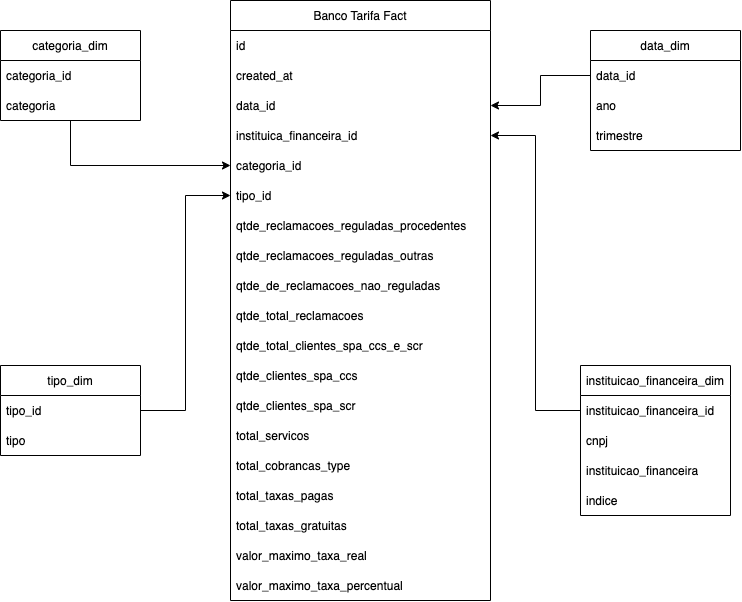

The diagram above was exported from draw.io. Its source (the exported page's mxGraphModel, read from the mxfile embedded in the PNG):
<mxGraphModel dx="778" dy="881" grid="1" gridSize="10" guides="1" tooltips="1" connect="1" arrows="1" fold="1" page="1" pageScale="1" pageWidth="827" pageHeight="1169" math="0" shadow="0">
  <root>
    <mxCell id="0" />
    <mxCell id="1" parent="0" />
    <mxCell id="p93d-d9kzX4b-TLHM-jO-40" style="edgeStyle=orthogonalEdgeStyle;rounded=0;orthogonalLoop=1;jettySize=auto;html=1;entryX=0;entryY=0.5;entryDx=0;entryDy=0;" edge="1" parent="1" source="p93d-d9kzX4b-TLHM-jO-1" target="p93d-d9kzX4b-TLHM-jO-25">
      <mxGeometry relative="1" as="geometry" />
    </mxCell>
    <mxCell id="p93d-d9kzX4b-TLHM-jO-1" value="categoria_dim" style="swimlane;fontStyle=0;childLayout=stackLayout;horizontal=1;startSize=30;horizontalStack=0;resizeParent=1;resizeParentMax=0;resizeLast=0;collapsible=1;marginBottom=0;" vertex="1" parent="1">
      <mxGeometry x="50" y="180" width="140" height="90" as="geometry" />
    </mxCell>
    <mxCell id="p93d-d9kzX4b-TLHM-jO-2" value="categoria_id" style="text;strokeColor=none;fillColor=none;align=left;verticalAlign=middle;spacingLeft=4;spacingRight=4;overflow=hidden;points=[[0,0.5],[1,0.5]];portConstraint=eastwest;rotatable=0;" vertex="1" parent="p93d-d9kzX4b-TLHM-jO-1">
      <mxGeometry y="30" width="140" height="30" as="geometry" />
    </mxCell>
    <mxCell id="p93d-d9kzX4b-TLHM-jO-3" value="categoria" style="text;strokeColor=none;fillColor=none;align=left;verticalAlign=middle;spacingLeft=4;spacingRight=4;overflow=hidden;points=[[0,0.5],[1,0.5]];portConstraint=eastwest;rotatable=0;" vertex="1" parent="p93d-d9kzX4b-TLHM-jO-1">
      <mxGeometry y="60" width="140" height="30" as="geometry" />
    </mxCell>
    <mxCell id="p93d-d9kzX4b-TLHM-jO-10" value="tipo_dim" style="swimlane;fontStyle=0;childLayout=stackLayout;horizontal=1;startSize=30;horizontalStack=0;resizeParent=1;resizeParentMax=0;resizeLast=0;collapsible=1;marginBottom=0;" vertex="1" parent="1">
      <mxGeometry x="50" y="515" width="140" height="90" as="geometry" />
    </mxCell>
    <mxCell id="p93d-d9kzX4b-TLHM-jO-11" value="tipo_id" style="text;strokeColor=none;fillColor=none;align=left;verticalAlign=middle;spacingLeft=4;spacingRight=4;overflow=hidden;points=[[0,0.5],[1,0.5]];portConstraint=eastwest;rotatable=0;" vertex="1" parent="p93d-d9kzX4b-TLHM-jO-10">
      <mxGeometry y="30" width="140" height="30" as="geometry" />
    </mxCell>
    <mxCell id="p93d-d9kzX4b-TLHM-jO-12" value="tipo" style="text;strokeColor=none;fillColor=none;align=left;verticalAlign=middle;spacingLeft=4;spacingRight=4;overflow=hidden;points=[[0,0.5],[1,0.5]];portConstraint=eastwest;rotatable=0;" vertex="1" parent="p93d-d9kzX4b-TLHM-jO-10">
      <mxGeometry y="60" width="140" height="30" as="geometry" />
    </mxCell>
    <mxCell id="p93d-d9kzX4b-TLHM-jO-14" value="data_dim" style="swimlane;fontStyle=0;childLayout=stackLayout;horizontal=1;startSize=30;horizontalStack=0;resizeParent=1;resizeParentMax=0;resizeLast=0;collapsible=1;marginBottom=0;" vertex="1" parent="1">
      <mxGeometry x="640" y="180" width="150" height="120" as="geometry" />
    </mxCell>
    <mxCell id="p93d-d9kzX4b-TLHM-jO-16" value="data_id" style="text;strokeColor=none;fillColor=none;align=left;verticalAlign=middle;spacingLeft=4;spacingRight=4;overflow=hidden;points=[[0,0.5],[1,0.5]];portConstraint=eastwest;rotatable=0;" vertex="1" parent="p93d-d9kzX4b-TLHM-jO-14">
      <mxGeometry y="30" width="150" height="30" as="geometry" />
    </mxCell>
    <mxCell id="p93d-d9kzX4b-TLHM-jO-17" value="ano" style="text;strokeColor=none;fillColor=none;align=left;verticalAlign=middle;spacingLeft=4;spacingRight=4;overflow=hidden;points=[[0,0.5],[1,0.5]];portConstraint=eastwest;rotatable=0;" vertex="1" parent="p93d-d9kzX4b-TLHM-jO-14">
      <mxGeometry y="60" width="150" height="30" as="geometry" />
    </mxCell>
    <mxCell id="p93d-d9kzX4b-TLHM-jO-22" value="trimestre" style="text;strokeColor=none;fillColor=none;align=left;verticalAlign=middle;spacingLeft=4;spacingRight=4;overflow=hidden;points=[[0,0.5],[1,0.5]];portConstraint=eastwest;rotatable=0;" vertex="1" parent="p93d-d9kzX4b-TLHM-jO-14">
      <mxGeometry y="90" width="150" height="30" as="geometry" />
    </mxCell>
    <mxCell id="p93d-d9kzX4b-TLHM-jO-18" value="Banco Tarifa Fact" style="swimlane;fontStyle=0;childLayout=stackLayout;horizontal=1;startSize=30;horizontalStack=0;resizeParent=1;resizeParentMax=0;resizeLast=0;collapsible=1;marginBottom=0;" vertex="1" parent="1">
      <mxGeometry x="280" y="150" width="260" height="600" as="geometry" />
    </mxCell>
    <mxCell id="p93d-d9kzX4b-TLHM-jO-19" value="id" style="text;strokeColor=none;fillColor=none;align=left;verticalAlign=middle;spacingLeft=4;spacingRight=4;overflow=hidden;points=[[0,0.5],[1,0.5]];portConstraint=eastwest;rotatable=0;" vertex="1" parent="p93d-d9kzX4b-TLHM-jO-18">
      <mxGeometry y="30" width="260" height="30" as="geometry" />
    </mxCell>
    <mxCell id="p93d-d9kzX4b-TLHM-jO-20" value="created_at" style="text;strokeColor=none;fillColor=none;align=left;verticalAlign=middle;spacingLeft=4;spacingRight=4;overflow=hidden;points=[[0,0.5],[1,0.5]];portConstraint=eastwest;rotatable=0;" vertex="1" parent="p93d-d9kzX4b-TLHM-jO-18">
      <mxGeometry y="60" width="260" height="30" as="geometry" />
    </mxCell>
    <mxCell id="p93d-d9kzX4b-TLHM-jO-23" value="data_id" style="text;strokeColor=none;fillColor=none;align=left;verticalAlign=middle;spacingLeft=4;spacingRight=4;overflow=hidden;points=[[0,0.5],[1,0.5]];portConstraint=eastwest;rotatable=0;" vertex="1" parent="p93d-d9kzX4b-TLHM-jO-18">
      <mxGeometry y="90" width="260" height="30" as="geometry" />
    </mxCell>
    <mxCell id="p93d-d9kzX4b-TLHM-jO-24" value="instituica_financeira_id" style="text;strokeColor=none;fillColor=none;align=left;verticalAlign=middle;spacingLeft=4;spacingRight=4;overflow=hidden;points=[[0,0.5],[1,0.5]];portConstraint=eastwest;rotatable=0;" vertex="1" parent="p93d-d9kzX4b-TLHM-jO-18">
      <mxGeometry y="120" width="260" height="30" as="geometry" />
    </mxCell>
    <mxCell id="p93d-d9kzX4b-TLHM-jO-25" value="categoria_id" style="text;strokeColor=none;fillColor=none;align=left;verticalAlign=middle;spacingLeft=4;spacingRight=4;overflow=hidden;points=[[0,0.5],[1,0.5]];portConstraint=eastwest;rotatable=0;" vertex="1" parent="p93d-d9kzX4b-TLHM-jO-18">
      <mxGeometry y="150" width="260" height="30" as="geometry" />
    </mxCell>
    <mxCell id="p93d-d9kzX4b-TLHM-jO-28" value="tipo_id" style="text;strokeColor=none;fillColor=none;align=left;verticalAlign=middle;spacingLeft=4;spacingRight=4;overflow=hidden;points=[[0,0.5],[1,0.5]];portConstraint=eastwest;rotatable=0;" vertex="1" parent="p93d-d9kzX4b-TLHM-jO-18">
      <mxGeometry y="180" width="260" height="30" as="geometry" />
    </mxCell>
    <mxCell id="p93d-d9kzX4b-TLHM-jO-29" value="qtde_reclamacoes_reguladas_procedentes" style="text;strokeColor=none;fillColor=none;align=left;verticalAlign=middle;spacingLeft=4;spacingRight=4;overflow=hidden;points=[[0,0.5],[1,0.5]];portConstraint=eastwest;rotatable=0;" vertex="1" parent="p93d-d9kzX4b-TLHM-jO-18">
      <mxGeometry y="210" width="260" height="30" as="geometry" />
    </mxCell>
    <mxCell id="p93d-d9kzX4b-TLHM-jO-33" value="qtde_reclamacoes_reguladas_outras" style="text;strokeColor=none;fillColor=none;align=left;verticalAlign=middle;spacingLeft=4;spacingRight=4;overflow=hidden;points=[[0,0.5],[1,0.5]];portConstraint=eastwest;rotatable=0;" vertex="1" parent="p93d-d9kzX4b-TLHM-jO-18">
      <mxGeometry y="240" width="260" height="30" as="geometry" />
    </mxCell>
    <mxCell id="p93d-d9kzX4b-TLHM-jO-32" value="qtde_de_reclamacoes_nao_reguladas" style="text;strokeColor=none;fillColor=none;align=left;verticalAlign=middle;spacingLeft=4;spacingRight=4;overflow=hidden;points=[[0,0.5],[1,0.5]];portConstraint=eastwest;rotatable=0;" vertex="1" parent="p93d-d9kzX4b-TLHM-jO-18">
      <mxGeometry y="270" width="260" height="30" as="geometry" />
    </mxCell>
    <mxCell id="p93d-d9kzX4b-TLHM-jO-31" value="qtde_total_reclamacoes" style="text;strokeColor=none;fillColor=none;align=left;verticalAlign=middle;spacingLeft=4;spacingRight=4;overflow=hidden;points=[[0,0.5],[1,0.5]];portConstraint=eastwest;rotatable=0;" vertex="1" parent="p93d-d9kzX4b-TLHM-jO-18">
      <mxGeometry y="300" width="260" height="30" as="geometry" />
    </mxCell>
    <mxCell id="p93d-d9kzX4b-TLHM-jO-34" value="qtde_total_clientes_spa_ccs_e_scr" style="text;strokeColor=none;fillColor=none;align=left;verticalAlign=middle;spacingLeft=4;spacingRight=4;overflow=hidden;points=[[0,0.5],[1,0.5]];portConstraint=eastwest;rotatable=0;" vertex="1" parent="p93d-d9kzX4b-TLHM-jO-18">
      <mxGeometry y="330" width="260" height="30" as="geometry" />
    </mxCell>
    <mxCell id="p93d-d9kzX4b-TLHM-jO-39" value="qtde_clientes_spa_ccs" style="text;strokeColor=none;fillColor=none;align=left;verticalAlign=middle;spacingLeft=4;spacingRight=4;overflow=hidden;points=[[0,0.5],[1,0.5]];portConstraint=eastwest;rotatable=0;" vertex="1" parent="p93d-d9kzX4b-TLHM-jO-18">
      <mxGeometry y="360" width="260" height="30" as="geometry" />
    </mxCell>
    <mxCell id="p93d-d9kzX4b-TLHM-jO-38" value="qtde_clientes_spa_scr" style="text;strokeColor=none;fillColor=none;align=left;verticalAlign=middle;spacingLeft=4;spacingRight=4;overflow=hidden;points=[[0,0.5],[1,0.5]];portConstraint=eastwest;rotatable=0;" vertex="1" parent="p93d-d9kzX4b-TLHM-jO-18">
      <mxGeometry y="390" width="260" height="30" as="geometry" />
    </mxCell>
    <mxCell id="p93d-d9kzX4b-TLHM-jO-37" value="total_servicos" style="text;strokeColor=none;fillColor=none;align=left;verticalAlign=middle;spacingLeft=4;spacingRight=4;overflow=hidden;points=[[0,0.5],[1,0.5]];portConstraint=eastwest;rotatable=0;" vertex="1" parent="p93d-d9kzX4b-TLHM-jO-18">
      <mxGeometry y="420" width="260" height="30" as="geometry" />
    </mxCell>
    <mxCell id="p93d-d9kzX4b-TLHM-jO-36" value="total_cobrancas_type" style="text;strokeColor=none;fillColor=none;align=left;verticalAlign=middle;spacingLeft=4;spacingRight=4;overflow=hidden;points=[[0,0.5],[1,0.5]];portConstraint=eastwest;rotatable=0;" vertex="1" parent="p93d-d9kzX4b-TLHM-jO-18">
      <mxGeometry y="450" width="260" height="30" as="geometry" />
    </mxCell>
    <mxCell id="p93d-d9kzX4b-TLHM-jO-35" value="total_taxas_pagas" style="text;strokeColor=none;fillColor=none;align=left;verticalAlign=middle;spacingLeft=4;spacingRight=4;overflow=hidden;points=[[0,0.5],[1,0.5]];portConstraint=eastwest;rotatable=0;" vertex="1" parent="p93d-d9kzX4b-TLHM-jO-18">
      <mxGeometry y="480" width="260" height="30" as="geometry" />
    </mxCell>
    <mxCell id="p93d-d9kzX4b-TLHM-jO-30" value="total_taxas_gratuitas" style="text;strokeColor=none;fillColor=none;align=left;verticalAlign=middle;spacingLeft=4;spacingRight=4;overflow=hidden;points=[[0,0.5],[1,0.5]];portConstraint=eastwest;rotatable=0;" vertex="1" parent="p93d-d9kzX4b-TLHM-jO-18">
      <mxGeometry y="510" width="260" height="30" as="geometry" />
    </mxCell>
    <mxCell id="p93d-d9kzX4b-TLHM-jO-27" value="valor_maximo_taxa_real" style="text;strokeColor=none;fillColor=none;align=left;verticalAlign=middle;spacingLeft=4;spacingRight=4;overflow=hidden;points=[[0,0.5],[1,0.5]];portConstraint=eastwest;rotatable=0;" vertex="1" parent="p93d-d9kzX4b-TLHM-jO-18">
      <mxGeometry y="540" width="260" height="30" as="geometry" />
    </mxCell>
    <mxCell id="p93d-d9kzX4b-TLHM-jO-26" value="valor_maximo_taxa_percentual" style="text;strokeColor=none;fillColor=none;align=left;verticalAlign=middle;spacingLeft=4;spacingRight=4;overflow=hidden;points=[[0,0.5],[1,0.5]];portConstraint=eastwest;rotatable=0;" vertex="1" parent="p93d-d9kzX4b-TLHM-jO-18">
      <mxGeometry y="570" width="260" height="30" as="geometry" />
    </mxCell>
    <mxCell id="p93d-d9kzX4b-TLHM-jO-41" style="edgeStyle=orthogonalEdgeStyle;rounded=0;orthogonalLoop=1;jettySize=auto;html=1;exitX=1;exitY=0.5;exitDx=0;exitDy=0;entryX=0;entryY=0.5;entryDx=0;entryDy=0;" edge="1" parent="1" source="p93d-d9kzX4b-TLHM-jO-11" target="p93d-d9kzX4b-TLHM-jO-28">
      <mxGeometry relative="1" as="geometry" />
    </mxCell>
    <mxCell id="p93d-d9kzX4b-TLHM-jO-42" style="edgeStyle=orthogonalEdgeStyle;rounded=0;orthogonalLoop=1;jettySize=auto;html=1;exitX=0;exitY=0.5;exitDx=0;exitDy=0;entryX=1;entryY=0.5;entryDx=0;entryDy=0;" edge="1" parent="1" source="p93d-d9kzX4b-TLHM-jO-7" target="p93d-d9kzX4b-TLHM-jO-24">
      <mxGeometry relative="1" as="geometry" />
    </mxCell>
    <mxCell id="p93d-d9kzX4b-TLHM-jO-6" value="instituicao_financeira_dim" style="swimlane;fontStyle=0;childLayout=stackLayout;horizontal=1;startSize=30;horizontalStack=0;resizeParent=1;resizeParentMax=0;resizeLast=0;collapsible=1;marginBottom=0;" vertex="1" parent="1">
      <mxGeometry x="630" y="515" width="150" height="150" as="geometry" />
    </mxCell>
    <mxCell id="p93d-d9kzX4b-TLHM-jO-7" value="instituicao_financeira_id" style="text;strokeColor=none;fillColor=none;align=left;verticalAlign=middle;spacingLeft=4;spacingRight=4;overflow=hidden;points=[[0,0.5],[1,0.5]];portConstraint=eastwest;rotatable=0;" vertex="1" parent="p93d-d9kzX4b-TLHM-jO-6">
      <mxGeometry y="30" width="150" height="30" as="geometry" />
    </mxCell>
    <mxCell id="p93d-d9kzX4b-TLHM-jO-8" value="cnpj" style="text;strokeColor=none;fillColor=none;align=left;verticalAlign=middle;spacingLeft=4;spacingRight=4;overflow=hidden;points=[[0,0.5],[1,0.5]];portConstraint=eastwest;rotatable=0;" vertex="1" parent="p93d-d9kzX4b-TLHM-jO-6">
      <mxGeometry y="60" width="150" height="30" as="geometry" />
    </mxCell>
    <mxCell id="p93d-d9kzX4b-TLHM-jO-9" value="instituicao_financeira" style="text;strokeColor=none;fillColor=none;align=left;verticalAlign=middle;spacingLeft=4;spacingRight=4;overflow=hidden;points=[[0,0.5],[1,0.5]];portConstraint=eastwest;rotatable=0;" vertex="1" parent="p93d-d9kzX4b-TLHM-jO-6">
      <mxGeometry y="90" width="150" height="30" as="geometry" />
    </mxCell>
    <mxCell id="p93d-d9kzX4b-TLHM-jO-15" value="indice" style="text;strokeColor=none;fillColor=none;align=left;verticalAlign=middle;spacingLeft=4;spacingRight=4;overflow=hidden;points=[[0,0.5],[1,0.5]];portConstraint=eastwest;rotatable=0;" vertex="1" parent="p93d-d9kzX4b-TLHM-jO-6">
      <mxGeometry y="120" width="150" height="30" as="geometry" />
    </mxCell>
    <mxCell id="p93d-d9kzX4b-TLHM-jO-44" style="edgeStyle=orthogonalEdgeStyle;rounded=0;orthogonalLoop=1;jettySize=auto;html=1;exitX=0;exitY=0.5;exitDx=0;exitDy=0;entryX=1;entryY=0.5;entryDx=0;entryDy=0;" edge="1" parent="1" source="p93d-d9kzX4b-TLHM-jO-16" target="p93d-d9kzX4b-TLHM-jO-23">
      <mxGeometry relative="1" as="geometry" />
    </mxCell>
  </root>
</mxGraphModel>